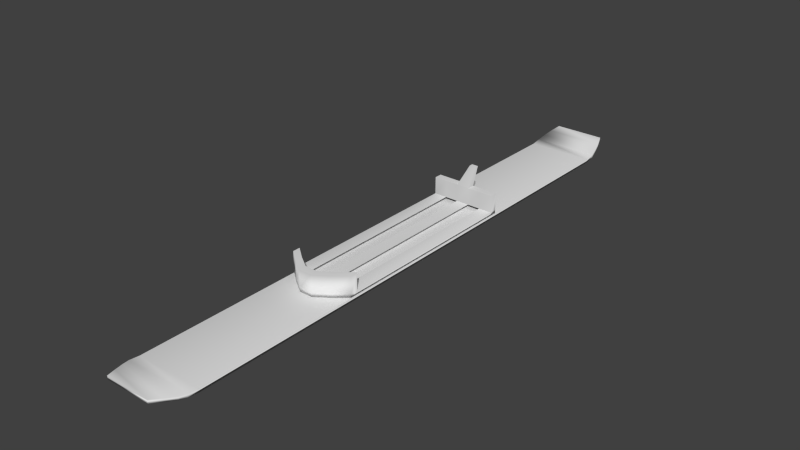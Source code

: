 # Source: Ski.blend  (saved by Blender 2.73.0; exported with 4.5.12 LTS)
import bpy
from mathutils import Matrix  # noqa: F401  (used for matrix-valued properties, if any)

bpy.ops.wm.read_factory_settings(use_empty=True)
scene = bpy.context.scene
scene.name = 'Scene'

# ---- collections
col_collection_1 = bpy.data.collections.new('Collection 1'); scene.collection.children.link(col_collection_1)

# ---- materials (node trees are filled in below, after node groups)
mat_material = bpy.data.materials.new('Material')
mat_material.alpha_threshold = 0.0
mat_material.use_transparent_shadow = False
mat_material.roughness = 0.5
mat_material.line_color = (0.0, 0.0, 0.0, 1.0)

# ---- material node trees

# ---- world
world_world = bpy.data.worlds.new('World'); scene.world = world_world
world_world.color = (0.05088, 0.05088, 0.05088)
world_world.use_sun_shadow = False
world_world.sun_shadow_jitter_overblur = 0.0
world_world.cycles.sampling_method = 'MANUAL'
world_world.cycles.sample_map_resolution = 256

# ---- meshes
me_cube = bpy.data.meshes.new('Cube')
me_cube.from_pydata([(1.0, 1.0, -1.0), (1.0, -1.0, -1.0), (-1.0, -1.0, -1.0), (-1.0, 1.0, -1.0), (1.0, 1.0, 1.0), (1.0, -1.0, 1.0), (-1.0, -1.0, 1.0), (-1.0, 1.0, 1.0), (1.0, 1.04, -0.01123), (-1.0, 1.04, -0.01123), (1.0, 1.04, 1.989), (-1.0, 1.04, 1.989), (0.9556, 1.072, 1.555), (-0.9556, 1.072, 1.555), (0.9556, 1.072, 3.555), (-0.9556, 1.072, 3.555), (0.8881, 1.105, 3.016), (-0.8881, 1.105, 3.016), (0.8881, 1.105, 5.016), (-0.8881, 1.105, 5.016), (0.7784, 1.142, 4.789), (-0.7784, 1.142, 4.789), (0.7784, 1.142, 6.789), (-0.7784, 1.142, 6.789), (1.0, -1.038, -0.425), (-1.0, -1.038, -0.425), (1.0, -1.038, 1.575), (-1.0, -1.038, 1.575), (0.949, -1.064, 0.1773), (-0.949, -1.064, 0.1773), (0.949, -1.064, 2.075), (-0.949, -1.064, 2.075), (0.8281, -1.101, 1.265), (-0.8281, -1.101, 1.265), (0.8281, -1.101, 3.163), (-0.8281, -1.101, 3.163), (0.6849, -1.139, 2.503), (-0.6849, -1.139, 2.503), (0.6849, -1.139, 4.401), (-0.6849, -1.139, 4.401)], [], [(0, 1, 2, 3), (4, 7, 6, 5), (0, 4, 5, 1), (5, 6, 27, 26), (2, 6, 7, 3), (7, 4, 10, 11), (11, 10, 14, 15), (3, 7, 11, 9), (4, 0, 8, 10), (0, 3, 9, 8), (15, 14, 18, 19), (9, 11, 15, 13), (10, 8, 12, 14), (8, 9, 13, 12), (19, 18, 22, 23), (13, 15, 19, 17), (14, 12, 16, 18), (12, 13, 17, 16), (22, 20, 21, 23), (17, 19, 23, 21), (18, 16, 20, 22), (16, 17, 21, 20), (26, 27, 31, 30), (6, 2, 25, 27), (1, 5, 26, 24), (2, 1, 24, 25), (30, 31, 35, 34), (27, 25, 29, 31), (24, 26, 30, 28), (25, 24, 28, 29), (34, 35, 39, 38), (31, 29, 33, 35), (28, 30, 34, 32), (29, 28, 32, 33), (36, 38, 39, 37), (35, 33, 37, 39), (32, 34, 38, 36), (33, 32, 36, 37)])
me_cube.polygons.foreach_set('use_smooth', [True] * 38)
me_cube.materials.append(mat_material)
me_cube.use_remesh_preserve_volume = False
me_cube.use_remesh_preserve_attributes = False
me_cube.use_mirror_vertex_groups = False
me_cube.update()
me_cube_001 = bpy.data.meshes.new('Cube.001')
me_cube_001.from_pydata([(-1.0, -1.0, -1.0), (-1.0, 1.0, -1.0), (1.0, 1.0, -1.0), (1.0, -1.0, -1.0), (-1.0, -1.0, 1.0), (-1.0, 1.0, 1.0), (1.0, 1.0, 1.0), (1.0, -1.0, 1.0), (-1.0, -0.9245, 1.0), (-1.0, 0.9245, 1.0), (-1.0, 0.9245, -1.0), (-1.0, -0.9245, -1.0), (1.0, 0.9245, 1.0), (1.0, -0.9245, 1.0), (1.0, -0.9245, -1.0), (1.0, 0.9245, -1.0), (-1.0, -1.0, 8.889), (-1.0, 1.0, 8.889), (1.0, 1.0, 8.889), (1.0, -1.0, 8.889), (-1.0, -0.9245, 8.889), (-1.0, 0.9245, 8.889), (1.0, 0.9245, 8.889), (1.0, -0.9245, 8.889), (-0.6, 1.0, 1.0), (-0.2, 1.0, 1.0), (0.2, 1.0, 1.0), (0.6, 1.0, 1.0), (0.6, 1.0, -1.0), (0.2, 1.0, -1.0), (-0.2, 1.0, -1.0), (-0.6, 1.0, -1.0), (0.6, -1.104, 1.0), (0.2, -1.194, 1.0), (-0.2, -1.194, 1.0), (-0.6, -1.104, 1.0), (-0.6, -1.104, -1.0), (-0.2, -1.194, -1.0), (0.2, -1.194, -1.0), (0.6, -1.104, -1.0), (0.6, -1.029, 1.0), (0.2, -1.118, 1.0), (-0.2, -1.118, 1.0), (-0.6, -1.029, 1.0), (0.6, 0.9245, 1.0), (0.2, 0.9245, 1.0), (-0.2, 0.9245, 1.0), (-0.6, 0.9245, 1.0), (-0.6, -0.9245, -1.0), (-0.2, -0.9245, -1.0), (0.2, -0.9245, -1.0), (0.6, -0.9245, -1.0), (-0.6, 0.9245, -1.0), (-0.2, 0.9245, -1.0), (0.2, 0.9245, -1.0), (0.6, 0.9245, -1.0), (-0.6, 1.0, 8.889), (-0.2, 1.0, 8.889), (0.2, 1.0, 8.889), (0.6, 1.0, 8.889), (0.6, -1.104, 8.889), (0.2, -1.194, 8.889), (-0.2, -1.194, 8.889), (-0.6, -1.104, 8.889), (0.6, -1.029, 8.889), (0.2, -1.118, 8.889), (-0.2, -1.118, 8.889), (-0.6, -1.029, 8.889), (0.6, 0.9245, 8.889), (0.2, 0.9245, 8.889), (-0.2, 0.9245, 8.889), (-0.6, 0.9245, 8.889), (-0.1011, 1.108, 16.1), (0.1011, 1.108, 16.1), (0.1011, 1.07, 16.1), (-0.1011, 1.07, 16.1)], [], [(9, 5, 1, 10), (27, 6, 2, 28), (13, 7, 3, 14), (35, 4, 0, 36), (55, 28, 2, 15), (43, 8, 20, 67), (44, 12, 22, 68), (43, 47, 9, 8), (39, 51, 14, 3), (51, 55, 15, 14), (6, 12, 15, 2), (12, 13, 14, 15), (4, 8, 11, 0), (8, 9, 10, 11), (71, 56, 17, 21), (63, 67, 20, 16), (12, 6, 18, 22), (8, 4, 16, 20), (32, 7, 19, 60), (7, 13, 23, 19), (24, 5, 17, 56), (5, 9, 21, 17), (6, 27, 59, 18), (27, 26, 58, 59), (26, 25, 57, 58), (25, 24, 56, 57), (4, 35, 63, 16), (35, 34, 62, 63), (34, 33, 61, 62), (33, 32, 60, 61), (19, 23, 64, 60), (60, 64, 65, 61), (61, 65, 66, 62), (62, 66, 67, 63), (22, 18, 59, 68), (68, 59, 58, 69), (57, 70, 75, 72), (70, 57, 56, 71), (11, 10, 52, 48), (49, 53, 54, 50), (0, 11, 48, 36), (36, 48, 49, 37), (37, 49, 50, 38), (38, 50, 51, 39), (13, 12, 44, 40), (41, 45, 46, 42), (9, 47, 71, 21), (47, 46, 70, 71), (46, 45, 69, 70), (45, 44, 68, 69), (13, 40, 64, 23), (40, 41, 65, 64), (41, 42, 66, 65), (42, 43, 67, 66), (10, 1, 31, 52), (52, 31, 30, 53), (53, 30, 29, 54), (54, 29, 28, 55), (7, 32, 39, 3), (32, 33, 38, 39), (33, 34, 37, 38), (34, 35, 36, 37), (5, 24, 31, 1), (24, 25, 30, 31), (25, 26, 29, 30), (26, 27, 28, 29), (74, 73, 72, 75), (69, 58, 73, 74), (70, 69, 74, 75), (58, 57, 72, 73)])
me_cube_001.polygons.foreach_set('use_smooth', [True] * 70)
me_cube_001.use_remesh_preserve_volume = False
me_cube_001.use_remesh_preserve_attributes = False
me_cube_001.use_mirror_vertex_groups = False
me_cube_001.update()

# ---- objects
ob_ski = bpy.data.objects.new('Ski', me_cube)
ob_bootbinding = bpy.data.objects.new('BootBinding', me_cube_001)

# ---- transforms, parenting, visibility, modifiers, constraints
ob_ski.location = (0.0, 0.0, 0.006742)
ob_ski.scale = (-0.1094, 0.8775, 0.006032)
ob_ski.lock_rotations_4d = False
ob_ski.empty_display_type = 'ARROWS'
ob_ski.lineart.crease_threshold = 0.0
ob_bootbinding.parent = ob_ski
ob_bootbinding.matrix_parent_inverse = Matrix(((-9.144, 0.0, 0.0, 0.0), (0.0, 1.14, 0.0, 0.0), (0.0, 0.0, 165.8, 0.0), (0.0, 0.0, 0.0, 1.0)))
ob_bootbinding.location = (0.0, 0.0, 0.01142)
ob_bootbinding.scale = (0.1082, 0.3341, 0.007185)
ob_bootbinding.lineart.crease_threshold = 0.0

# ---- collection membership
col_collection_1.objects.link(ob_ski)
col_collection_1.objects.link(ob_bootbinding)

# ---- scene / render settings (as saved in the file)
scene.frame_start = 1; scene.frame_end = 250; scene.frame_set(1)
scene.render.engine = 'BLENDER_EEVEE_NEXT'
scene.render.resolution_percentage = 50
scene.render.dither_intensity = 0.0
scene.cycles.use_denoising = False
scene.cycles.samples = 10
scene.cycles.sampling_pattern = 'TABULATED_SOBOL'
scene.cycles.light_sampling_threshold = 0.0
scene.cycles.use_adaptive_sampling = False
scene.cycles.use_light_tree = False
scene.cycles.blur_glossy = 0.0
scene.cycles.pixel_filter_type = 'GAUSSIAN'
scene.cycles.sample_clamp_indirect = 0.0
scene.view_settings.view_transform = 'Standard'
bpy.context.view_layer.update()

# ---- added for rendering (the .blend has no active camera and no usable light): camera, sun
cam_auto = bpy.data.cameras.new('AutoCamera')
cam_auto.lens = 50.0
cam_auto.sensor_width = 36.0
cam_auto.clip_end = 1000.0
ob_auto_camera = bpy.data.objects.new('AutoCamera', cam_auto)
scene.collection.objects.link(ob_auto_camera)
ob_auto_camera.location = (1.86666, -2.23852, 1.56059)
ob_auto_camera.rotation_euler = (1.09748, -7.21219e-08, 0.694738)
scene.camera = ob_auto_camera
light_auto_sun = bpy.data.lights.new('AutoSun', 'SUN')
light_auto_sun.energy = 3.0
light_auto_sun.angle = 0.0523599
ob_auto_sun = bpy.data.objects.new('AutoSun', light_auto_sun)
scene.collection.objects.link(ob_auto_sun)
ob_auto_sun.rotation_euler = (0.872665, 0.174533, 0.523599)
bpy.context.view_layer.update()

